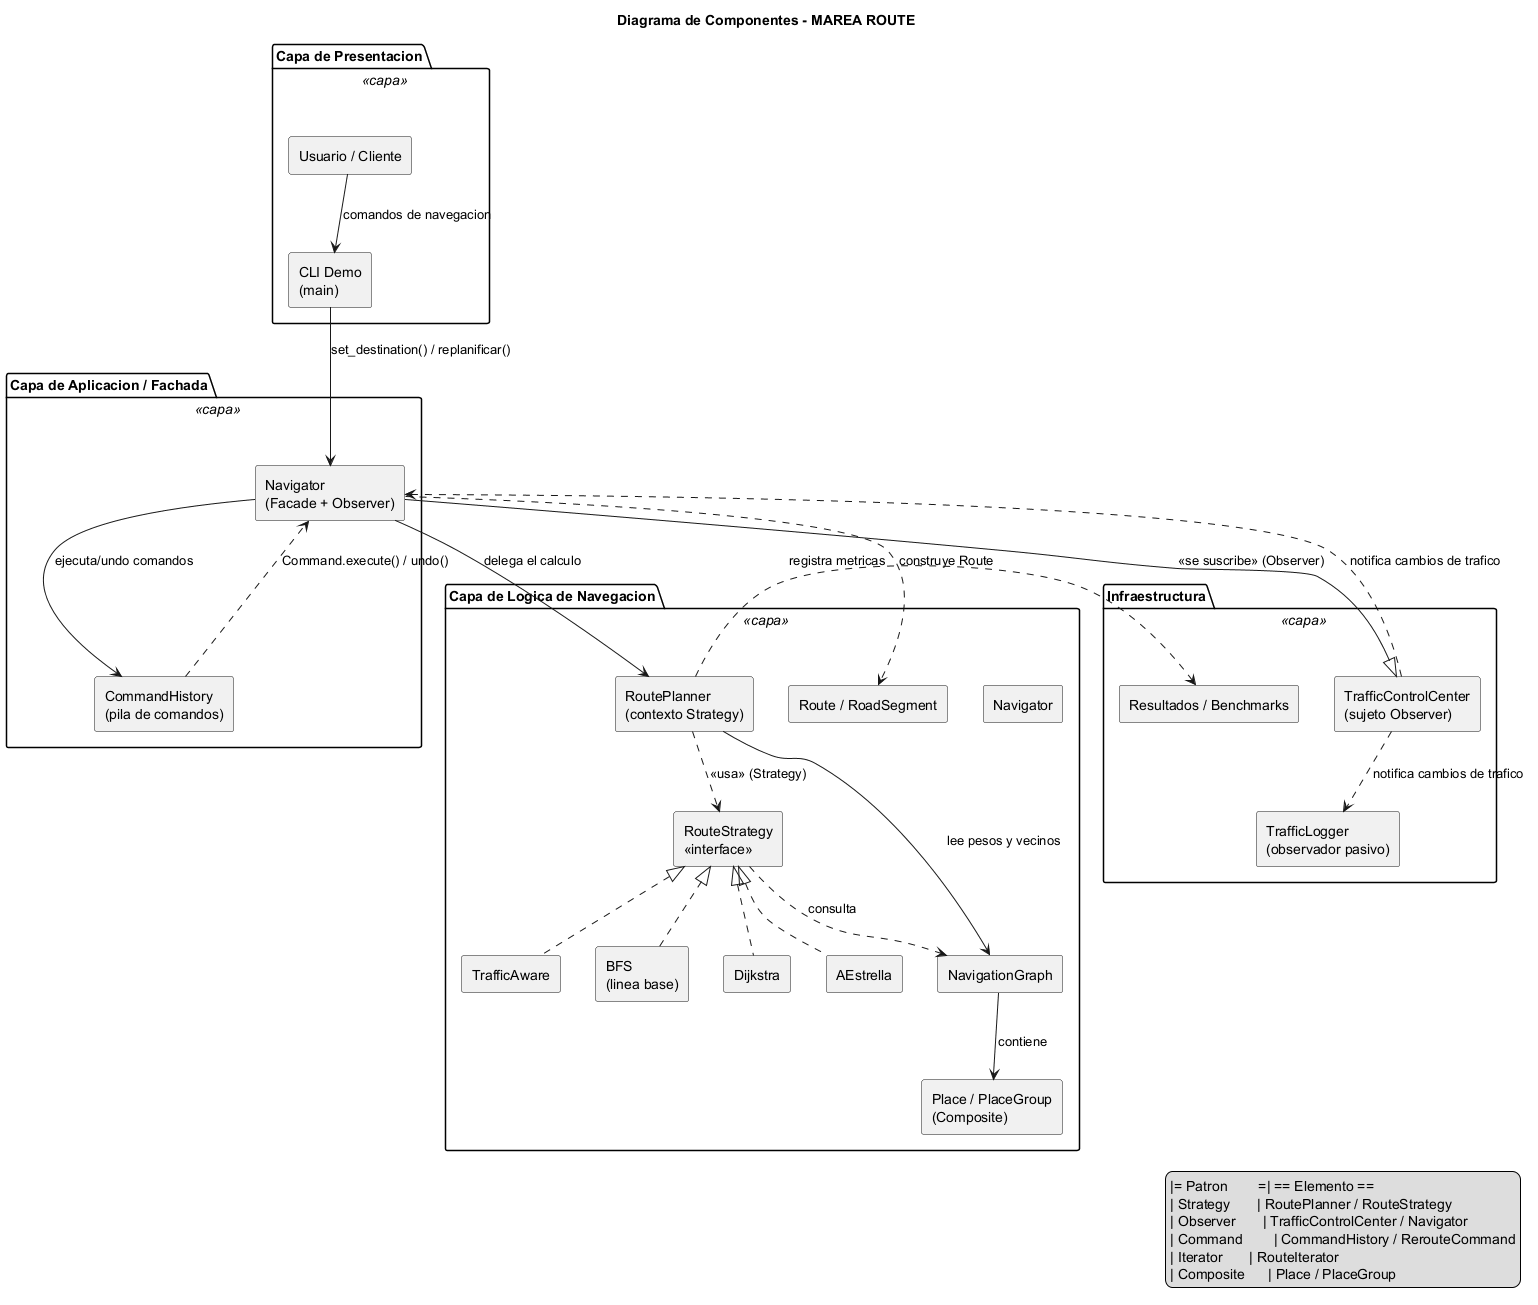

The diagram above was rendered by PlantUML. Its source (embedded in the PNG):
@startuml
skinparam componentStyle rectangle
skinparam monochrome false

title Diagrama de Componentes - MAREA ROUTE

package "Capa de Presentacion" as PRES <<capa>> {
  [Usuario / Cliente] as USR
  [CLI Demo\n(main)] as CLI
}

package "Capa de Aplicacion / Fachada" as APP <<capa>> {
  [Navigator\n(Facade + Observer)] as NAV
  [CommandHistory\n(pila de comandos)] as HIST
}

package "Capa de Logica de Navegacion" as DOM <<capa>> {
  [Navigator] as NAV2
  [RoutePlanner\n(contexto Strategy)] as PLANNER
  [RouteStrategy\n<<interface>>] as STRAT
  [Dijkstra] as DJK
  [AEstrella] as AST
  [TrafficAware] as TAW
  [BFS\n(linea base)] as BFS
  [NavigationGraph] as GRAPH
  [Route / RoadSegment] as ROUTE
  [Place / PlaceGroup\n(Composite)] as PLACE
}

package "Infraestructura" as INFRA <<capa>> {
  [TrafficControlCenter\n(sujeto Observer)] as TRAF
  [TrafficLogger\n(observador pasivo)] as TLOG
  [Resultados / Benchmarks] as RES
}

USR --> CLI : comandos de navegacion
CLI --> NAV : set_destination() / replanificar()
NAV --> PLANNER : delega el calculo
PLANNER ..> STRAT : <<usa>> (Strategy)
STRAT <|.. DJK
STRAT <|.. AST
STRAT <|.. TAW
STRAT <|.. BFS
PLANNER --> GRAPH : lee pesos y vecinos
STRAT ..> GRAPH : consulta
NAV --> HIST : ejecuta/undo comandos
HIST ..> NAV : Command.execute() / undo()
NAV --|> TRAF : <<se suscribe>> (Observer)
TRAF ..> NAV : notifica cambios de trafico
TRAF ..> TLOG : notifica cambios de trafico
NAV ..> ROUTE : construye Route
GRAPH --> PLACE : contiene
PLANNER ..> RES : registra metricas

legend right
  |= Patron        =| == Elemento ==
  | Strategy       | RoutePlanner / RouteStrategy
  | Observer       | TrafficControlCenter / Navigator
  | Command        | CommandHistory / RerouteCommand
  | Iterator       | RouteIterator
  | Composite      | Place / PlaceGroup
endlegend

@enduml